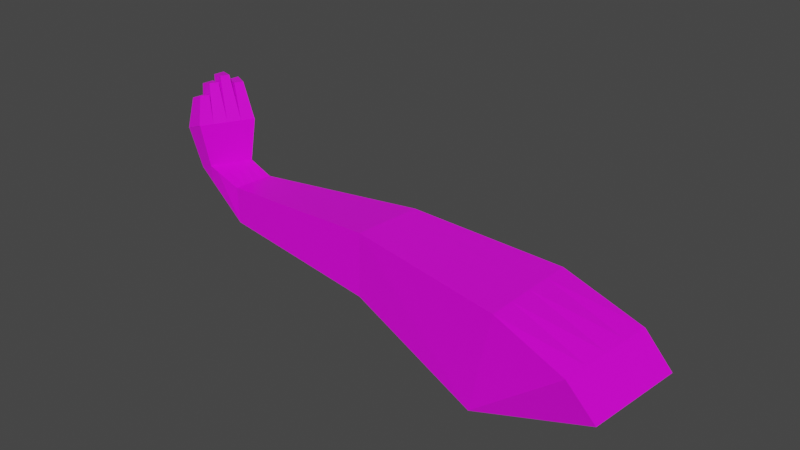 # Source: Grapple_Hook.blend  (saved by Blender 3.0.42; exported with 4.5.12 LTS)
import bpy
from mathutils import Matrix  # noqa: F401  (used for matrix-valued properties, if any)

bpy.ops.wm.read_factory_settings(use_empty=True)
scene = bpy.context.scene
scene.name = 'Scene'

# ---- collections
col_collection = bpy.data.collections.new('Collection'); scene.collection.children.link(col_collection)

# ---- images (referenced by path relative to the original .blend; pixels are not part of the script)
import os
ASSET_DIR = os.environ.get("B2B_ASSET_DIR", "")  # directory of the original .blend (textures are referenced by path, not embedded)
HERE = os.path.dirname(os.path.abspath(__file__))  # packed textures are extracted next to this script under _unpacked/

def load_image(name, relpath, width, height, colorspace="sRGB"):
    """Load a texture the original file referenced (path relative to the .blend, or extracted next to this script)."""
    p = next((c for c in (os.path.join(HERE, relpath), os.path.join(ASSET_DIR, relpath)) if relpath and os.path.exists(c)), "")
    if p:
        img = bpy.data.images.load(p, check_existing=True)
        img.name = name
    else:  # same state as the original file: an image datablock whose file is absent (Cycles renders it pink)
        img = bpy.data.images.new(name, width, height)
        img.source = "FILE"
        img.filepath = "//" + (relpath or name)
    img.colorspace_settings.name = colorspace
    return img
img_colour_grid_png = load_image('Colour_Grid.png', 'Colour_Grid.png', 1024, 1024, 'sRGB')

# ---- materials (node trees are filled in below, after node groups)
mat_material = bpy.data.materials.new('Material')
mat_material.alpha_threshold = 0.0
mat_material.use_transparent_shadow = False
mat_material.line_color = (0.0, 0.0, 0.0, 1.0)

# ---- material node trees
mat_material.use_nodes = True; mat_material.node_tree.nodes.clear()
_N = mat_material.node_tree.nodes; _L = mat_material.node_tree.links
n0 = _N.new('ShaderNodeOutputMaterial'); n0.name = 'Material Output'; n0.location = (300, 300)
n1 = _N.new('ShaderNodeBsdfPrincipled'); n1.name = 'Principled BSDF'; n1.location = (10, 300)
n1.distribution = 'GGX'
n1.subsurface_method = 'RANDOM_WALK_SKIN'
n1.inputs[2].default_value = 0.4
n1.inputs[3].default_value = 1.45
n1.inputs[27].default_value = (0.0, 0.0, 0.0, 1.0)
n1.inputs[28].default_value = 1.0
n2 = _N.new('ShaderNodeTexImage'); n2.name = 'Image Texture'; n2.location = (-280, 280)
n2.image = img_colour_grid_png
_L.new(n1.outputs[0], n0.inputs[0])
_L.new(n2.outputs[0], n1.inputs[0])
n0.is_active_output = True

# ---- world
world_world = bpy.data.worlds.new('World'); scene.world = world_world
world_world.use_nodes = True; world_world.node_tree.nodes.clear()
_N = world_world.node_tree.nodes; _L = world_world.node_tree.links
n0 = _N.new('ShaderNodeOutputWorld'); n0.name = 'World Output'; n0.location = (300, 300)
n1 = _N.new('ShaderNodeBackground'); n1.name = 'Background'; n1.location = (10, 300)
n1.inputs[0].default_value = (0.05088, 0.05088, 0.05088, 1.0)
_L.new(n1.outputs[0], n0.inputs[0])
n0.is_active_output = True
world_world.color = (0.05088, 0.05088, 0.05088)
world_world.use_sun_shadow = False
world_world.sun_shadow_jitter_overblur = 0.0

# ---- meshes
me_cube_001 = bpy.data.meshes.new('Cube.001')
me_cube_001.from_pydata([(-0.1898, 0.1527, 0.9565), (-0.1898, -0.2212, 0.9565), (-0.2847, 0.2167, 0.5306), (-0.2785, -0.2426, 0.4636), (-0.03565, 0.2086, 0.8945), (-0.03565, -0.1654, 0.8945), (0.07065, 0.2, 0.6283), (0.05197, -0.1948, 0.5693), (0.004592, 0.1616, -0.6331), (-0.01401, -0.01051, -0.6574), (0.1379, 0.1564, -0.635), (0.1327, 0.0001625, -0.6443), (0.1794, 0.1663, -0.8227), (0.1898, -0.007555, -0.7895), (0.1979, 0.171, -0.7607), (0.185, 0.01679, -0.7222), (-0.1162, -0.1273, -0.0571), (0.1309, -0.1128, 0.005284), (0.1415, 0.1572, 0.02481), (-0.08811, 0.1673, 0.01089), (-0.1898, -0.2212, 0.9565), (-0.1898, 0.1527, 0.9565), (0.3322, 0.1863, -0.846), (0.346, -0.04456, -0.802), (0.3567, 0.1925, -0.7637), (0.3396, -0.01224, -0.7127), (0.2469, 0.1628, -0.8212), (0.2573, -0.01113, -0.7881), (0.3322, 0.1863, -0.846), (0.346, -0.04456, -0.802), (0.3328, 0.1871, -0.8472), (0.3466, -0.04372, -0.8031), (0.3573, 0.1933, -0.7649), (0.3402, -0.0114, -0.7138), (-0.1898, 0.05925, 0.9565), (-0.1898, -0.03424, 0.9565), (-0.1898, -0.1277, 0.9565), (-0.2814, 0.0967, 0.5132), (-0.2788, -0.02208, 0.4962), (-0.03565, 0.1151, 0.8945), (-0.03565, 0.02159, 0.8945), (-0.03565, -0.0719, 0.8945), (0.06598, 0.1013, 0.6136), (0.06131, 0.002571, 0.5988), (0.05664, -0.09614, 0.5841), (0.0001971, 0.1189, -0.6421), (-0.004198, 0.07613, -0.6511), (-0.008592, 0.03342, -0.6601), (0.1366, 0.1174, -0.6373), (0.1353, 0.07829, -0.6396), (0.134, 0.03923, -0.642), (0.2495, 0.1193, -0.8129), (0.2521, 0.07582, -0.8047), (0.2547, 0.03235, -0.7964), (0.1947, 0.1324, -0.7511), (0.1914, 0.09389, -0.7415), (0.1882, 0.05534, -0.7318), (-0.09515, 0.09364, -0.006111), (-0.1022, 0.02001, -0.02311), (-0.1092, -0.05363, -0.0401), (0.1336, -0.04534, 0.01017), (0.1362, 0.02216, 0.01505), (0.1388, 0.08966, 0.01993), (-0.1898, 0.05925, 0.9565), (-0.1898, -0.03424, 0.9565), (-0.1898, -0.1277, 0.9565), (0.3356, 0.1286, -0.835), (0.3391, 0.07087, -0.824), (0.3425, 0.01316, -0.813), (0.3525, 0.1413, -0.751), (0.3482, 0.09012, -0.7382), (0.3439, 0.03894, -0.7255), (0.2436, 0.1193, -0.8135), (0.2462, 0.07582, -0.8052), (0.2488, 0.03235, -0.7969), (0.3356, 0.1286, -0.835), (0.3391, 0.07087, -0.824), (0.3425, 0.01316, -0.813), (0.3362, 0.1294, -0.8362), (0.3397, 0.07171, -0.8251), (0.3431, 0.014, -0.8141), (0.353, 0.1421, -0.7521), (0.3488, 0.09096, -0.7394), (0.3445, 0.03978, -0.7266), (0.4435, 0.1616, -0.832), (0.4596, 0.1657, -0.7781), (0.4458, 0.1239, -0.8248), (0.4568, 0.1322, -0.7698), (0.3362, 0.1294, -0.8362), (0.3397, 0.07171, -0.8251), (0.353, 0.1421, -0.7521), (0.3488, 0.09096, -0.7394), (0.4818, 0.1066, -0.8411), (0.4841, 0.06883, -0.8339), (0.4928, 0.1149, -0.7861), (0.49, 0.08142, -0.7777), (0.5049, 0.05788, -0.8337), (0.5071, 0.02012, -0.8265), (0.5108, 0.07048, -0.7776), (0.508, 0.03699, -0.7692), (0.4789, 0.0133, -0.811), (0.4811, -0.02447, -0.8037), (0.4798, 0.03017, -0.7537), (0.477, -0.00332, -0.7453), (0.4782, -0.00974, -0.7631), (0.4796, 0.0269, -0.7648), (0.1817, 0.1671, -0.7269), (0.1324, 0.1651, -0.7717), (0.1352, -0.008024, -0.7571), (0.1709, 0.01232, -0.7013), (0.179, 0.1284, -0.7205), (0.1763, 0.0897, -0.7141), (0.1736, 0.05101, -0.7077), (0.1839, 0.03264, -0.7597), (0.1832, 0.07591, -0.7633), (0.1825, 0.1192, -0.767), (0.2285, 0.1095, -0.8662), (0.2311, 0.06606, -0.8579), (0.2337, 0.02258, -0.8496), (0.2226, 0.1095, -0.8667), (0.2252, 0.06606, -0.8584), (0.2278, 0.02258, -0.8501), (0.3146, 0.1188, -0.8883), (0.3181, 0.06111, -0.8772), (0.3215, 0.003394, -0.8662), (0.1629, 0.02287, -0.8129), (0.1622, 0.06614, -0.8166), (0.1615, 0.1094, -0.8202)], [], [(17, 16, 9, 11), (44, 41, 5, 7), (1, 3, 7, 5), (36, 1, 5, 41), (2, 0, 4, 6), (107, 106, 14, 12), (60, 17, 11, 50), (19, 18, 10, 8), (57, 19, 8, 45), (15, 13, 23, 25), (115, 107, 12, 51), (109, 108, 13, 15), (112, 109, 15, 56), (37, 2, 19, 57), (2, 6, 18, 19), (44, 7, 17, 60), (7, 3, 16, 17), (34, 0, 21, 63), (22, 24, 32, 30), (56, 15, 25, 71), (12, 14, 24, 22), (51, 12, 26, 72), (72, 26, 28, 75), (23, 13, 27, 29), (68, 23, 29, 77), (12, 22, 28, 26), (32, 81, 87, 85), (66, 22, 30, 78), (25, 23, 31, 33), (71, 25, 33, 83), (24, 69, 81, 32), (69, 70, 82, 81), (70, 71, 83, 82), (23, 68, 80, 31), (68, 67, 79, 80), (67, 66, 78, 79), (33, 31, 101, 104, 103), (82, 83, 99, 98), (78, 81, 90, 88), (22, 66, 75, 28), (66, 67, 76, 75), (67, 68, 77, 76), (27, 74, 77, 29), (77, 74, 121, 124), (113, 114, 126, 125), (13, 53, 74, 27), (53, 52, 73, 74), (52, 51, 72, 73), (14, 54, 69, 24), (54, 55, 70, 69), (55, 56, 71, 70), (1, 36, 65, 20), (36, 35, 64, 65), (35, 34, 63, 64), (6, 42, 62, 18), (42, 43, 61, 62), (43, 44, 60, 61), (38, 37, 57, 58), (106, 110, 54, 14), (110, 111, 55, 54), (111, 112, 56, 55), (108, 113, 53, 13), (53, 113, 125, 118), (114, 115, 127, 126), (16, 59, 47, 9), (59, 58, 46, 47), (58, 57, 45, 46), (18, 62, 48, 10), (62, 61, 49, 48), (61, 60, 50, 49), (0, 34, 39, 4), (34, 35, 40, 39), (35, 36, 41, 40), (6, 4, 39, 42), (42, 39, 40, 43), (43, 40, 41, 44), (86, 84, 85, 87), (81, 78, 86, 87), (30, 32, 85, 84), (78, 30, 84, 86), (89, 88, 92, 93), (79, 78, 88, 89), (81, 82, 91, 90), (82, 79, 89, 91), (93, 92, 94, 95), (88, 90, 94, 92), (90, 91, 95, 94), (91, 89, 93, 95), (97, 96, 98, 99), (83, 80, 97, 99), (80, 79, 96, 97), (79, 82, 98, 96), (104, 105, 102, 103), (83, 33, 103, 102), (80, 83, 102, 105, 100), (31, 80, 100, 101), (101, 100, 105, 104), (16, 3, 38, 58), (2, 3, 20, 21), (46, 45, 115, 114), (47, 46, 114, 113), (9, 47, 113, 108), (49, 50, 112, 111), (48, 49, 111, 110), (10, 48, 110, 106), (50, 11, 109, 112), (11, 9, 108, 109), (45, 8, 107, 115), (8, 10, 106, 107), (121, 120, 123, 124), (120, 119, 122, 123), (125, 126, 117, 118), (126, 127, 116, 117), (51, 52, 117, 116), (75, 76, 123, 122), (73, 72, 119, 120), (52, 53, 118, 117), (76, 77, 124, 123), (115, 51, 116, 127), (74, 73, 120, 121), (72, 75, 122, 119)])
_uv = me_cube_001.uv_layers.new(name='UVMap')
_uv.uv.foreach_set('vector', [0.05784, 0.57, 0.05619, 0.5593, 0.03005, 0.5614, 0.03001, 0.5677, 0.09171, 0.569, 0.105, 0.5663, 0.1054, 0.5663, 0.09153, 0.5688, 0.1088, 0.56, 0.08797, 0.5528, 0.09153, 0.5688, 0.1054, 0.5663, 0.1084, 0.56, 0.1088, 0.56, 0.1054, 0.5663, 0.105, 0.5663, 0.08935, 0.5544, 0.1072, 0.56, 0.1038, 0.5663, 0.09223, 0.5698, 0.02393, 0.5672, 0.02563, 0.5695, 0.02413, 0.57, 0.02161, 0.569, 0.05775, 0.5702, 0.05784, 0.57, 0.03001, 0.5677, 0.02993, 0.5678, 0.05767, 0.5608, 0.05745, 0.5706, 0.02971, 0.568, 0.03025, 0.5623, 0.0573, 0.5604, 0.05767, 0.5608, 0.03025, 0.5623, 0.03008, 0.5621, 0.02647, 0.5696, 0.02373, 0.5696, 0.02279, 0.5761, 0.02642, 0.5762, 0.02415, 0.5694, 0.02393, 0.5672, 0.02161, 0.569, 0.02197, 0.572, 0.02742, 0.5691, 0.02529, 0.5674, 0.02373, 0.5696, 0.02647, 0.5696, 0.02697, 0.5692, 0.02742, 0.5691, 0.02647, 0.5696, 0.02588, 0.5697, 0.08901, 0.554, 0.08935, 0.5544, 0.05767, 0.5608, 0.0573, 0.5604, 0.08935, 0.5544, 0.09223, 0.5698, 0.05745, 0.5706, 0.05767, 0.5608, 0.09171, 0.569, 0.09153, 0.5688, 0.05784, 0.57, 0.05775, 0.5702, 0.09153, 0.5688, 0.08797, 0.5528, 0.05619, 0.5593, 0.05784, 0.57, 0.1076, 0.56, 0.1072, 0.56, 0.1072, 0.56, 0.1076, 0.56, 0.01998, 0.5754, 0.02332, 0.5767, 0.02327, 0.5768, 0.01992, 0.5754, 0.02588, 0.5697, 0.02647, 0.5696, 0.02642, 0.5762, 0.02565, 0.5763, 0.02161, 0.569, 0.02413, 0.57, 0.02332, 0.5767, 0.01998, 0.5754, 0.02197, 0.572, 0.02161, 0.569, 0.02144, 0.5719, 0.02197, 0.5718, 0.02197, 0.5718, 0.02144, 0.5719, 0.01998, 0.5754, 0.02068, 0.5756, 0.02279, 0.5761, 0.02373, 0.5696, 0.02355, 0.5724, 0.02279, 0.5761, 0.02208, 0.576, 0.02279, 0.5761, 0.02279, 0.5761, 0.02208, 0.576, 0.02161, 0.569, 0.01998, 0.5754, 0.01998, 0.5754, 0.02144, 0.5719, 0.02327, 0.5768, 0.02404, 0.5766, 0.02296, 0.581, 0.02246, 0.581, 0.02068, 0.5756, 0.01998, 0.5754, 0.01992, 0.5754, 0.02063, 0.5756, 0.02642, 0.5762, 0.02279, 0.5761, 0.02273, 0.5762, 0.02637, 0.5762, 0.02565, 0.5763, 0.02642, 0.5762, 0.02637, 0.5762, 0.0256, 0.5764, 0.02332, 0.5767, 0.0241, 0.5766, 0.02404, 0.5766, 0.02327, 0.5768, 0.0241, 0.5766, 0.02487, 0.5765, 0.02482, 0.5765, 0.02404, 0.5766, 0.02487, 0.5765, 0.02565, 0.5763, 0.0256, 0.5764, 0.02482, 0.5765, 0.02279, 0.5761, 0.02208, 0.576, 0.02203, 0.576, 0.02273, 0.5762, 0.02208, 0.576, 0.02138, 0.5758, 0.02133, 0.5758, 0.02203, 0.576, 0.02138, 0.5758, 0.02068, 0.5756, 0.02063, 0.5756, 0.02133, 0.5758, 0.02637, 0.5762, 0.02273, 0.5762, 0.02213, 0.5819, 0.02378, 0.5819, 0.02451, 0.5819, 0.02482, 0.5765, 0.0256, 0.5764, 0.02321, 0.5831, 0.0227, 0.5832, 0.02063, 0.5756, 0.02404, 0.5766, 0.02404, 0.5766, 0.02063, 0.5756, 0.01998, 0.5754, 0.02068, 0.5756, 0.02068, 0.5756, 0.01998, 0.5754, 0.02068, 0.5756, 0.02138, 0.5758, 0.02138, 0.5758, 0.02068, 0.5756, 0.02138, 0.5758, 0.02208, 0.576, 0.02208, 0.576, 0.02138, 0.5758, 0.02355, 0.5724, 0.02302, 0.5721, 0.02208, 0.576, 0.02279, 0.5761, 0.7902, 0.9774, 0.798, 0.9405, 0.7933, 0.932, 0.7844, 0.9719, 0.7987, 0.9182, 0.8134, 0.9178, 0.8103, 0.908, 0.7944, 0.9085, 0.02373, 0.5696, 0.02302, 0.5723, 0.02302, 0.5721, 0.02355, 0.5724, 0.02302, 0.5723, 0.02249, 0.5722, 0.02249, 0.5719, 0.02302, 0.5721, 0.02249, 0.5722, 0.02197, 0.572, 0.02197, 0.5718, 0.02249, 0.5719, 0.02413, 0.57, 0.02471, 0.5699, 0.0241, 0.5766, 0.02332, 0.5767, 0.02471, 0.5699, 0.0253, 0.5698, 0.02487, 0.5765, 0.0241, 0.5766, 0.0253, 0.5698, 0.02588, 0.5697, 0.02565, 0.5763, 0.02487, 0.5765, 0.1088, 0.56, 0.1084, 0.56, 0.1084, 0.56, 0.1088, 0.56, 0.1084, 0.56, 0.108, 0.56, 0.108, 0.56, 0.1084, 0.56, 0.108, 0.56, 0.1076, 0.56, 0.1076, 0.56, 0.108, 0.56, 0.09223, 0.5698, 0.09206, 0.5695, 0.05755, 0.5704, 0.05745, 0.5706, 0.09206, 0.5695, 0.09188, 0.5693, 0.05765, 0.5703, 0.05755, 0.5704, 0.09188, 0.5693, 0.09171, 0.569, 0.05775, 0.5702, 0.05765, 0.5703, 0.08866, 0.5536, 0.08901, 0.554, 0.0573, 0.5604, 0.05693, 0.5601, 0.02563, 0.5695, 0.02608, 0.5694, 0.02471, 0.5699, 0.02413, 0.57, 0.02608, 0.5694, 0.02652, 0.5693, 0.0253, 0.5698, 0.02471, 0.5699, 0.02652, 0.5693, 0.02697, 0.5692, 0.02588, 0.5697, 0.0253, 0.5698, 0.02529, 0.5674, 0.02482, 0.5694, 0.02302, 0.5723, 0.02373, 0.5696, 0.798, 0.9427, 0.7987, 0.9182, 0.7944, 0.9085, 0.7933, 0.9344, 0.8134, 0.9178, 0.8283, 0.9174, 0.8265, 0.9075, 0.8103, 0.908, 0.05619, 0.5593, 0.05656, 0.5597, 0.02972, 0.5617, 0.03005, 0.5614, 0.05656, 0.5597, 0.05693, 0.5601, 0.0299, 0.5619, 0.02972, 0.5617, 0.05693, 0.5601, 0.0573, 0.5604, 0.03008, 0.5621, 0.0299, 0.5619, 0.05745, 0.5706, 0.05755, 0.5704, 0.02978, 0.5679, 0.02971, 0.568, 0.05755, 0.5704, 0.05765, 0.5703, 0.02986, 0.5678, 0.02978, 0.5679, 0.05765, 0.5703, 0.05775, 0.5702, 0.02993, 0.5678, 0.02986, 0.5678, 0.1072, 0.56, 0.1076, 0.56, 0.1042, 0.5663, 0.1038, 0.5663, 0.1076, 0.56, 0.108, 0.56, 0.1046, 0.5663, 0.1042, 0.5663, 0.108, 0.56, 0.1084, 0.56, 0.105, 0.5663, 0.1046, 0.5663, 0.09223, 0.5698, 0.1038, 0.5663, 0.1042, 0.5663, 0.09206, 0.5695, 0.09206, 0.5695, 0.1042, 0.5663, 0.1046, 0.5663, 0.09188, 0.5693, 0.09188, 0.5693, 0.1046, 0.5663, 0.105, 0.5663, 0.09171, 0.569, 0.02073, 0.5803, 0.02027, 0.5802, 0.02246, 0.581, 0.02296, 0.581, 0.02404, 0.5766, 0.02063, 0.5756, 0.02073, 0.5803, 0.02296, 0.581, 0.01992, 0.5754, 0.02327, 0.5768, 0.02246, 0.581, 0.02027, 0.5802, 0.02063, 0.5756, 0.01992, 0.5754, 0.02027, 0.5802, 0.02073, 0.5803, 0.02133, 0.5758, 0.02063, 0.5756, 0.01998, 0.5817, 0.02044, 0.5819, 0.02133, 0.5758, 0.02063, 0.5756, 0.02063, 0.5756, 0.02133, 0.5758, 0.02404, 0.5766, 0.02482, 0.5765, 0.02482, 0.5765, 0.02404, 0.5766, 0.02482, 0.5765, 0.02133, 0.5758, 0.02133, 0.5758, 0.02482, 0.5765, 0.02044, 0.5819, 0.01998, 0.5817, 0.02222, 0.5824, 0.02273, 0.5823, 0.02063, 0.5756, 0.02404, 0.5766, 0.02222, 0.5824, 0.01998, 0.5817, 0.02404, 0.5766, 0.02482, 0.5765, 0.02273, 0.5823, 0.02222, 0.5824, 0.02482, 0.5765, 0.02133, 0.5758, 0.02044, 0.5819, 0.02273, 0.5823, 0.02088, 0.5829, 0.02042, 0.5827, 0.0227, 0.5832, 0.02321, 0.5831, 0.0256, 0.5764, 0.02203, 0.576, 0.02088, 0.5829, 0.02321, 0.5831, 0.02203, 0.576, 0.02133, 0.5758, 0.02042, 0.5827, 0.02088, 0.5829, 0.02133, 0.5758, 0.02482, 0.5765, 0.0227, 0.5832, 0.02042, 0.5827, 0.02378, 0.5819, 0.02355, 0.5819, 0.024, 0.582, 0.02451, 0.5819, 0.0256, 0.5764, 0.02637, 0.5762, 0.02451, 0.5819, 0.024, 0.582, 0.02203, 0.576, 0.0256, 0.5764, 0.024, 0.582, 0.02355, 0.5819, 0.02167, 0.5817, 0.02273, 0.5762, 0.02203, 0.576, 0.02167, 0.5817, 0.02213, 0.5819, 0.02213, 0.5819, 0.02167, 0.5817, 0.02355, 0.5819, 0.02378, 0.5819, 0.05619, 0.5593, 0.08797, 0.5528, 0.08866, 0.5536, 0.05693, 0.5601, 0.08935, 0.5544, 0.08797, 0.5528, 0.1088, 0.56, 0.1072, 0.56, 0.0299, 0.5619, 0.03008, 0.5621, 0.02415, 0.5694, 0.02449, 0.5694, 0.02972, 0.5617, 0.0299, 0.5619, 0.02449, 0.5694, 0.02482, 0.5694, 0.03005, 0.5614, 0.02972, 0.5617, 0.02482, 0.5694, 0.02529, 0.5674, 0.02986, 0.5678, 0.02993, 0.5678, 0.02697, 0.5692, 0.02652, 0.5693, 0.02978, 0.5679, 0.02986, 0.5678, 0.02652, 0.5693, 0.02608, 0.5694, 0.02971, 0.568, 0.02978, 0.5679, 0.02608, 0.5694, 0.02563, 0.5695, 0.02993, 0.5678, 0.03001, 0.5677, 0.02742, 0.5691, 0.02697, 0.5692, 0.03001, 0.5677, 0.03005, 0.5614, 0.02529, 0.5674, 0.02742, 0.5691, 0.03008, 0.5621, 0.03025, 0.5623, 0.02393, 0.5672, 0.02415, 0.5694, 0.03025, 0.5623, 0.02971, 0.568, 0.02563, 0.5695, 0.02393, 0.5672, 0.7933, 0.932, 0.8108, 0.9308, 0.8091, 0.9713, 0.7844, 0.9719, 0.8108, 0.9308, 0.8289, 0.9296, 0.835, 0.9707, 0.8091, 0.9713, 0.7944, 0.9085, 0.8103, 0.908, 0.8108, 0.9333, 0.7933, 0.9344, 0.8103, 0.908, 0.8265, 0.9075, 0.8289, 0.9321, 0.8108, 0.9333, 0.02197, 0.572, 0.02249, 0.5722, 0.02037, 0.5711, 0.01985, 0.5709, 0.8363, 0.9765, 0.8127, 0.9769, 0.8091, 0.9713, 0.835, 0.9707, 0.02249, 0.5719, 0.02197, 0.5718, 0.01985, 0.5707, 0.02037, 0.5708, 0.02249, 0.5722, 0.02302, 0.5723, 0.0209, 0.5712, 0.02037, 0.5711, 0.8127, 0.9769, 0.7902, 0.9774, 0.7844, 0.9719, 0.8091, 0.9713, 0.8283, 0.9174, 0.8307, 0.9409, 0.8289, 0.9321, 0.8265, 0.9075, 0.02302, 0.5721, 0.02249, 0.5719, 0.02037, 0.5708, 0.0209, 0.571, 0.8307, 0.9386, 0.8363, 0.9765, 0.835, 0.9707, 0.8289, 0.9296])
me_cube_001.materials.append(mat_material)
me_cube_001.use_remesh_preserve_volume = False
me_cube_001.use_remesh_preserve_attributes = False
me_cube_001.use_mirror_vertex_groups = False
me_cube_001.update()

# ---- objects
ob_grapple_hook = bpy.data.objects.new('Grapple Hook', me_cube_001)

# ---- transforms, parenting, visibility, modifiers, constraints
ob_grapple_hook.location = (0.0, 1.49e-08, -1.164e-10)
ob_grapple_hook.rotation_euler = (-3.142, 4.625, -0.1026)
ob_grapple_hook.lock_rotations_4d = False
ob_grapple_hook.empty_display_type = 'ARROWS'
ob_grapple_hook.lineart.crease_threshold = 0.0

# ---- collection membership
col_collection.objects.link(ob_grapple_hook)

# ---- scene / render settings (as saved in the file)
scene.frame_start = 1; scene.frame_end = 250; scene.frame_set(3)
scene.render.engine = 'BLENDER_EEVEE_NEXT'
scene.cycles.sampling_pattern = 'TABULATED_SOBOL'
scene.cycles.use_light_tree = False
scene.view_settings.view_transform = 'Filmic'
bpy.context.view_layer.update()

# ---- added for rendering (the .blend has no active camera and no usable light): camera, sun
cam_auto = bpy.data.cameras.new('AutoCamera')
cam_auto.lens = 50.0
cam_auto.sensor_width = 36.0
cam_auto.clip_end = 1000.0
ob_auto_camera = bpy.data.objects.new('AutoCamera', cam_auto)
scene.collection.objects.link(ob_auto_camera)
ob_auto_camera.location = (2.11754, -2.50025, 1.78938)
ob_auto_camera.rotation_euler = (1.09748, -7.21219e-08, 0.694738)
scene.camera = ob_auto_camera
light_auto_sun = bpy.data.lights.new('AutoSun', 'SUN')
light_auto_sun.energy = 3.0
light_auto_sun.angle = 0.0523599
ob_auto_sun = bpy.data.objects.new('AutoSun', light_auto_sun)
scene.collection.objects.link(ob_auto_sun)
ob_auto_sun.rotation_euler = (0.872665, 0.174533, 0.523599)
bpy.context.view_layer.update()

